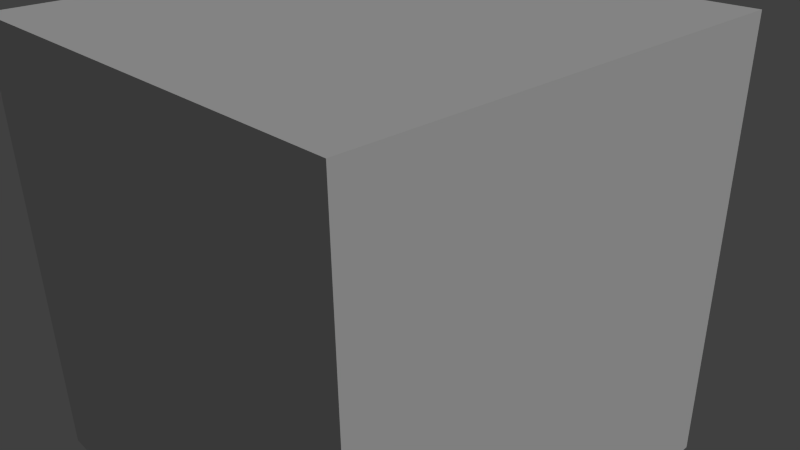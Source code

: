 # Source: Texture_mapping.blend  (saved by Blender 2.70.0; exported with 4.5.12 LTS)
import bpy
from mathutils import Matrix  # noqa: F401  (used for matrix-valued properties, if any)

bpy.ops.wm.read_factory_settings(use_empty=True)
scene = bpy.context.scene
scene.name = 'Scene'

# ---- collections
col_collection_1 = bpy.data.collections.new('Collection 1'); scene.collection.children.link(col_collection_1)
col_collection_1.hide_render = True
col_collection_1.hide_viewport = True
col_collection_2 = bpy.data.collections.new('Collection 2'); scene.collection.children.link(col_collection_2)

# ---- materials (node trees are filled in below, after node groups)
mat_blue = bpy.data.materials.new('Blue')
mat_blue.alpha_threshold = 0.0
mat_blue.use_transparent_shadow = False
mat_blue.diffuse_color = (0.0, 0.0, 1.0, 1.0)
mat_blue.roughness = 0.5
mat_blue.line_color = (0.0, 0.0, 0.0, 1.0)
mat_green = bpy.data.materials.new('Green')
mat_green.alpha_threshold = 0.0
mat_green.use_transparent_shadow = False
mat_green.diffuse_color = (0.0, 1.0, 0.0, 1.0)
mat_green.roughness = 0.5
mat_green.line_color = (0.0, 0.0, 0.0, 1.0)
mat_red = bpy.data.materials.new('Red')
mat_red.alpha_threshold = 0.0
mat_red.use_transparent_shadow = False
mat_red.diffuse_color = (1.0, 0.0, 0.0, 1.0)
mat_red.roughness = 0.5
mat_red.line_color = (0.0, 0.0, 0.0, 1.0)
mat_material_003 = bpy.data.materials.new('Material.003')
mat_material_003.alpha_threshold = 0.0
mat_material_003.use_transparent_shadow = False
mat_material_003.roughness = 0.5
mat_material_003.line_color = (0.0, 0.0, 0.0, 1.0)

# ---- material node trees

# ---- world
world_world = bpy.data.worlds.new('World'); scene.world = world_world
world_world.color = (0.05088, 0.05088, 0.05088)
world_world.use_sun_shadow = False
world_world.sun_shadow_jitter_overblur = 0.0
world_world.cycles.sampling_method = 'MANUAL'
world_world.cycles.sample_map_resolution = 256

# ---- cameras
cam_camera = bpy.data.cameras.new('Camera')
cam_camera.clip_end = 100.0
cam_camera.lens = 35.0
cam_camera.sensor_width = 32.0
cam_camera.sensor_height = 18.0
cam_camera.ortho_scale = 7.314
cam_camera.dof.focus_distance = 0.0
cam_camera.dof.aperture_fstop = 128.0

# ---- lights
light_lamp = bpy.data.lights.new('Lamp', 'POINT')
light_lamp.transmission_factor = 0.0
light_lamp.cutoff_distance = 30.0
light_lamp.energy = 100.0
light_lamp.shadow_buffer_clip_start = 1.001
light_lamp.shadow_soft_size = 0.1
light_lamp.shadow_maximum_resolution = 0.006
light_lamp.use_absolute_resolution = True
light_lamp.cycles.use_multiple_importance_sampling = False
light_sun = bpy.data.lights.new('Sun', 'SUN')
light_sun.transmission_factor = 0.0
light_sun.angle = 0.1993
light_sun.energy = 1.0
light_sun.shadow_buffer_clip_start = 0.5
light_sun.shadow_soft_size = 0.1
light_sun.shadow_cascade_max_distance = 1000.0
light_sun.cycles.use_multiple_importance_sampling = False

# ---- meshes
me_cube_001 = bpy.data.meshes.new('Cube.001')
me_cube_001.from_pydata([(-1.0, -1.0, -1.0), (-1.0, 1.0, -1.0), (1.0, 1.0, -1.0), (1.0, -1.0, -1.0), (-1.0, -1.0, 1.0), (-1.0, 1.0, 1.0), (1.0, 1.0, 1.0), (1.0, -1.0, 1.0)], [], [(4, 5, 1, 0), (5, 6, 2, 1), (6, 7, 3, 2), (7, 4, 0, 3), (0, 1, 2, 3), (7, 6, 5, 4)])
me_cube_001.polygons.foreach_set('material_index', [2, 1, 2, 1, 0, 0])
me_cube_001.materials.append(mat_blue)
me_cube_001.materials.append(mat_green)
me_cube_001.materials.append(mat_red)
me_cube_001.use_remesh_preserve_volume = False
me_cube_001.use_remesh_preserve_attributes = False
me_cube_001.use_mirror_vertex_groups = False
me_cube_001.update()
me_cube_002 = bpy.data.meshes.new('Cube.002')
me_cube_002.from_pydata([(-1.0, -1.0, -1.0), (-1.0, 1.0, -1.0), (1.0, 1.0, -1.0), (1.0, -1.0, -1.0), (-1.0, -1.0, 1.0), (-1.0, 1.0, 1.0), (1.0, 1.0, 1.0), (1.0, -1.0, 1.0)], [], [(4, 5, 1, 0), (5, 6, 2, 1), (6, 7, 3, 2), (7, 4, 0, 3), (0, 1, 2, 3), (7, 6, 5, 4)])
me_cube_002.materials.append(mat_material_003)
me_cube_002.use_remesh_preserve_volume = False
me_cube_002.use_remesh_preserve_attributes = False
me_cube_002.use_mirror_vertex_groups = False
me_cube_002.update()

# ---- objects
ob_cube = bpy.data.objects.new('Cube', me_cube_001)
ob_lamp = bpy.data.objects.new('Lamp', light_lamp)
ob_camera = bpy.data.objects.new('Camera', cam_camera)
ob_cube_001 = bpy.data.objects.new('Cube.001', me_cube_002)
ob_sun = bpy.data.objects.new('Sun', light_sun)

# ---- transforms, parenting, visibility, modifiers, constraints
ob_cube.location = (0.3745, -0.9035, 0.2059)
ob_cube.lineart.crease_threshold = 0.0
ob_lamp.location = (4.076, 1.005, 5.904)
ob_lamp.rotation_euler = (0.6503, 0.05522, 1.866)
ob_lamp.lock_rotations_4d = False
ob_lamp.empty_display_type = 'ARROWS'
ob_lamp.color = (0.0, 0.0, 0.0, 0.0)
ob_lamp.lineart.crease_threshold = 0.0
ob_camera.location = (7.481, -6.508, 5.344)
ob_camera.rotation_euler = (1.109, 0.01082, 0.8149)
ob_camera.lock_rotations_4d = False
ob_camera.empty_display_type = 'ARROWS'
ob_camera.color = (0.0, 0.0, 0.0, 0.0)
ob_camera.display_type = 'WIRE'
ob_camera.lineart.crease_threshold = 0.0
ob_cube_001.location = (0.0, 0.0, 0.0)
ob_cube_001.scale = (3.111, 3.111, 3.111)
ob_cube_001.lineart.crease_threshold = 0.0
ob_sun.location = (5.733, 0.26, 7.842)
ob_sun.rotation_euler = (-0.4762, 0.6125, -0.5062)
ob_sun.lineart.crease_threshold = 0.0

# ---- collection membership
col_collection_1.objects.link(ob_cube)
col_collection_1.objects.link(ob_lamp)
col_collection_1.objects.link(ob_camera)
col_collection_2.objects.link(ob_cube_001)
col_collection_2.objects.link(ob_sun)

# ---- scene / render settings (as saved in the file)
scene.camera = ob_camera
scene.frame_start = 1; scene.frame_end = 250; scene.frame_set(1)
scene.render.engine = 'BLENDER_EEVEE_NEXT'
scene.render.resolution_percentage = 50
scene.render.dither_intensity = 0.0
scene.cycles.use_denoising = False
scene.cycles.samples = 10
scene.cycles.sampling_pattern = 'TABULATED_SOBOL'
scene.cycles.light_sampling_threshold = 0.0
scene.cycles.use_adaptive_sampling = False
scene.cycles.use_light_tree = False
scene.cycles.blur_glossy = 0.0
scene.cycles.volume_bounces = 1
scene.cycles.pixel_filter_type = 'GAUSSIAN'
scene.cycles.sample_clamp_indirect = 0.0
scene.view_settings.view_transform = 'Standard'
bpy.context.view_layer.update()

